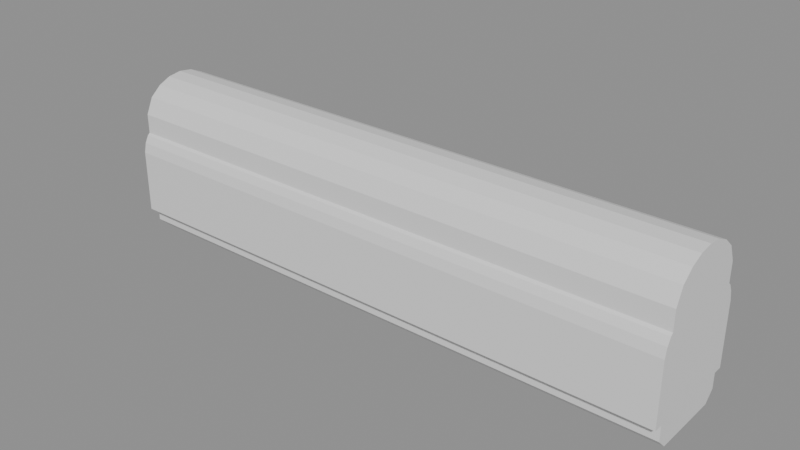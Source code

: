 # Source: blend.blend  (saved by Blender 5.2.45; exported with 4.5.12 LTS)
import bpy
from mathutils import Matrix  # noqa: F401  (used for matrix-valued properties, if any)

bpy.ops.wm.read_factory_settings(use_empty=True)
scene = bpy.context.scene
scene.name = 'Scene'

# ---- materials (node trees are filled in below, after node groups)
mat_001 = bpy.data.materials.new('建築限界_色.001')
mat_001.diffuse_color = (0.12, 0.68, 0.42, 1.0)
mat_1___body = bpy.data.materials.new('1号車_body_色')
mat_1___body.diffuse_color = (0.1, 0.42, 0.8, 1.0)
mat_2___body = bpy.data.materials.new('2号車_body_色')
mat_2___body.diffuse_color = (0.1, 0.42, 0.8, 1.0)
mat_1___gauge = bpy.data.materials.new('1号車_gauge_色')
mat_1___gauge.diffuse_color = (0.96, 0.51, 0.08, 1.0)
mat_2___gauge = bpy.data.materials.new('2号車_gauge_色')
mat_2___gauge.diffuse_color = (0.96, 0.51, 0.08, 1.0)
mat_1 = bpy.data.materials.new('連接部1_機器配置限界_色')
mat_1.diffuse_color = (0.7, 0.22, 0.82, 1.0)

# ---- material node trees
mat_001.use_nodes = True; mat_001.node_tree.nodes.clear()
_N = mat_001.node_tree.nodes; _L = mat_001.node_tree.links
n0 = _N.new('ShaderNodeBsdfPrincipled'); n0.name = 'Principled BSDF'; n0.location = (-200, 100)
n0.inputs[10].default_value = 0.005
n1 = _N.new('ShaderNodeOutputMaterial'); n1.name = 'Material Output'; n1.location = (200, 100)
_L.new(n0.outputs[0], n1.inputs[0])
n1.is_active_output = True
mat_1___body.use_nodes = True; mat_1___body.node_tree.nodes.clear()
_N = mat_1___body.node_tree.nodes; _L = mat_1___body.node_tree.links
n0 = _N.new('ShaderNodeBsdfPrincipled'); n0.name = 'Principled BSDF'; n0.location = (-200, 100)
n0.inputs[10].default_value = 0.005
n1 = _N.new('ShaderNodeOutputMaterial'); n1.name = 'Material Output'; n1.location = (200, 100)
_L.new(n0.outputs[0], n1.inputs[0])
n1.is_active_output = True
mat_2___body.use_nodes = True; mat_2___body.node_tree.nodes.clear()
_N = mat_2___body.node_tree.nodes; _L = mat_2___body.node_tree.links
n0 = _N.new('ShaderNodeBsdfPrincipled'); n0.name = 'Principled BSDF'; n0.location = (-200, 100)
n0.inputs[10].default_value = 0.005
n1 = _N.new('ShaderNodeOutputMaterial'); n1.name = 'Material Output'; n1.location = (200, 100)
_L.new(n0.outputs[0], n1.inputs[0])
n1.is_active_output = True
mat_1___gauge.use_nodes = True; mat_1___gauge.node_tree.nodes.clear()
_N = mat_1___gauge.node_tree.nodes; _L = mat_1___gauge.node_tree.links
n0 = _N.new('ShaderNodeBsdfPrincipled'); n0.name = 'Principled BSDF'; n0.location = (-200, 100)
n0.inputs[10].default_value = 0.005
n1 = _N.new('ShaderNodeOutputMaterial'); n1.name = 'Material Output'; n1.location = (200, 100)
_L.new(n0.outputs[0], n1.inputs[0])
n1.is_active_output = True
mat_2___gauge.use_nodes = True; mat_2___gauge.node_tree.nodes.clear()
_N = mat_2___gauge.node_tree.nodes; _L = mat_2___gauge.node_tree.links
n0 = _N.new('ShaderNodeBsdfPrincipled'); n0.name = 'Principled BSDF'; n0.location = (-200, 100)
n0.inputs[10].default_value = 0.005
n1 = _N.new('ShaderNodeOutputMaterial'); n1.name = 'Material Output'; n1.location = (200, 100)
_L.new(n0.outputs[0], n1.inputs[0])
n1.is_active_output = True
mat_1.use_nodes = True; mat_1.node_tree.nodes.clear()
_N = mat_1.node_tree.nodes; _L = mat_1.node_tree.links
n0 = _N.new('ShaderNodeBsdfPrincipled'); n0.name = 'Principled BSDF'; n0.location = (-200, 100)
n0.inputs[10].default_value = 0.005
n1 = _N.new('ShaderNodeOutputMaterial'); n1.name = 'Material Output'; n1.location = (200, 100)
_L.new(n0.outputs[0], n1.inputs[0])
n1.is_active_output = True

# ---- meshes
me_001 = bpy.data.meshes.new('建築限界.001')
me_001.from_pydata([(-10.25, 1.225, 0.025), (-10.25, 1.575, 0.375), (-10.25, 1.575, 0.92), (-10.25, 1.9, 0.92), (-10.25, 1.9, 3.156), (-10.25, 1.824, 3.5), (-10.25, 1.696, 3.75), (-10.25, 1.61, 3.823), (-10.25, 1.61, 3.91), (-10.25, 1.61, 4.515), (-10.25, 1.35, 5.091), (-10.25, 0.95, 5.429), (-10.25, 0.5, 5.629), (-10.25, 0.001, 5.699), (-10.25, -0.001, 5.699), (-10.25, -0.5, 5.629), (-10.25, -0.95, 5.429), (-10.25, -1.35, 5.091), (-10.25, -1.61, 4.515), (-10.25, -1.61, 3.91), (-10.25, -1.61, 3.823), (-10.25, -1.696, 3.75), (-10.25, -1.824, 3.5), (-10.25, -1.9, 3.156), (-10.25, -1.9, 0.92), (-10.25, -1.575, 0.92), (-10.25, -1.575, 0.375), (-10.25, -1.225, 0.025), (10.25, 1.225, 0.025), (10.25, 1.575, 0.375), (10.25, 1.575, 0.92), (10.25, 1.9, 0.92), (10.25, 1.9, 3.156), (10.25, 1.824, 3.5), (10.25, 1.696, 3.75), (10.25, 1.61, 3.823), (10.25, 1.61, 3.91), (10.25, 1.61, 4.515), (10.25, 1.35, 5.091), (10.25, 0.95, 5.429), (10.25, 0.5, 5.629), (10.25, 0.001, 5.699), (10.25, -0.001, 5.699), (10.25, -0.5, 5.629), (10.25, -0.95, 5.429), (10.25, -1.35, 5.091), (10.25, -1.61, 4.515), (10.25, -1.61, 3.91), (10.25, -1.61, 3.823), (10.25, -1.696, 3.75), (10.25, -1.824, 3.5), (10.25, -1.9, 3.156), (10.25, -1.9, 0.92), (10.25, -1.575, 0.92), (10.25, -1.575, 0.375), (10.25, -1.225, 0.025)], [], [(27, 26, 25, 24, 23, 22, 21, 20, 19, 18, 17, 16, 15, 14, 13, 12, 11, 10, 9, 8, 7, 6, 5, 4, 3, 2, 1, 0), (28, 29, 30, 31, 32, 33, 34, 35, 36, 37, 38, 39, 40, 41, 42, 43, 44, 45, 46, 47, 48, 49, 50, 51, 52, 53, 54, 55), (0, 1, 29, 28), (1, 2, 30, 29), (2, 3, 31, 30), (3, 4, 32, 31), (4, 5, 33, 32), (5, 6, 34, 33), (6, 7, 35, 34), (7, 8, 36, 35), (8, 9, 37, 36), (9, 10, 38, 37), (10, 11, 39, 38), (11, 12, 40, 39), (12, 13, 41, 40), (13, 14, 42, 41), (14, 15, 43, 42), (15, 16, 44, 43), (16, 17, 45, 44), (17, 18, 46, 45), (18, 19, 47, 46), (19, 20, 48, 47), (20, 21, 49, 48), (21, 22, 50, 49), (22, 23, 51, 50), (23, 24, 52, 51), (24, 25, 53, 52), (25, 26, 54, 53), (26, 27, 55, 54), (27, 0, 28, 55)])
me_001.materials.append(mat_001)
me_001.update()
me_1___body = bpy.data.meshes.new('1号車_body')
me_1___body.from_pydata([(-7.0, 1.1, 0.1), (-7.0, 1.38, 0.4), (-7.0, 1.38, 1.2), (-7.0, 1.45, 1.2), (-7.0, 1.45, 3.45), (-7.0, 1.3, 4.0), (-7.0, 1.1, 4.15), (-7.0, 0.9, 4.2), (-7.0, 0.6, 4.3), (-7.0, -0.6, 4.3), (-7.0, -0.9, 4.2), (-7.0, -1.1, 4.15), (-7.0, -1.3, 4.0), (-7.0, -1.45, 3.45), (-7.0, -1.45, 1.2), (-7.0, -1.38, 1.2), (-7.0, -1.38, 0.4), (-7.0, -1.1, 0.1), (7.0, 1.1, 0.1), (7.0, 1.38, 0.4), (7.0, 1.38, 1.2), (7.0, 1.45, 1.2), (7.0, 1.45, 3.45), (7.0, 1.3, 4.0), (7.0, 1.1, 4.15), (7.0, 0.9, 4.2), (7.0, 0.6, 4.3), (7.0, -0.6, 4.3), (7.0, -0.9, 4.2), (7.0, -1.1, 4.15), (7.0, -1.3, 4.0), (7.0, -1.45, 3.45), (7.0, -1.45, 1.2), (7.0, -1.38, 1.2), (7.0, -1.38, 0.4), (7.0, -1.1, 0.1), (-1.0, 0.65, 4.29), (-1.0, 0.65, 4.515), (-1.0, -0.65, 4.515), (-1.0, -0.65, 4.29), (1.0, 0.65, 4.29), (1.0, 0.65, 4.515), (1.0, -0.65, 4.515), (1.0, -0.65, 4.29)], [], [(17, 16, 15, 14, 13, 12, 11, 10, 9, 8, 7, 6, 5, 4, 3, 2, 1, 0), (18, 19, 20, 21, 22, 23, 24, 25, 26, 27, 28, 29, 30, 31, 32, 33, 34, 35), (0, 1, 19, 18), (1, 2, 20, 19), (2, 3, 21, 20), (3, 4, 22, 21), (4, 5, 23, 22), (5, 6, 24, 23), (6, 7, 25, 24), (7, 8, 26, 25), (8, 9, 27, 26), (9, 10, 28, 27), (10, 11, 29, 28), (11, 12, 30, 29), (12, 13, 31, 30), (13, 14, 32, 31), (14, 15, 33, 32), (15, 16, 34, 33), (16, 17, 35, 34), (17, 0, 18, 35), (39, 38, 37, 36), (40, 41, 42, 43), (36, 37, 41, 40), (37, 38, 42, 41), (38, 39, 43, 42), (39, 36, 40, 43)])
me_1___body.materials.append(mat_1___body)
me_1___body.update()
me_2___body = bpy.data.meshes.new('2号車_body')
me_2___body.from_pydata([(-7.0, 1.1, 0.1), (-7.0, 1.38, 0.4), (-7.0, 1.38, 1.2), (-7.0, 1.45, 1.2), (-7.0, 1.45, 3.45), (-7.0, 1.3, 4.0), (-7.0, 1.1, 4.15), (-7.0, 0.9, 4.2), (-7.0, 0.6, 4.3), (-7.0, -0.6, 4.3), (-7.0, -0.9, 4.2), (-7.0, -1.1, 4.15), (-7.0, -1.3, 4.0), (-7.0, -1.45, 3.45), (-7.0, -1.45, 1.2), (-7.0, -1.38, 1.2), (-7.0, -1.38, 0.4), (-7.0, -1.1, 0.1), (7.0, 1.1, 0.1), (7.0, 1.38, 0.4), (7.0, 1.38, 1.2), (7.0, 1.45, 1.2), (7.0, 1.45, 3.45), (7.0, 1.3, 4.0), (7.0, 1.1, 4.15), (7.0, 0.9, 4.2), (7.0, 0.6, 4.3), (7.0, -0.6, 4.3), (7.0, -0.9, 4.2), (7.0, -1.1, 4.15), (7.0, -1.3, 4.0), (7.0, -1.45, 3.45), (7.0, -1.45, 1.2), (7.0, -1.38, 1.2), (7.0, -1.38, 0.4), (7.0, -1.1, 0.1), (-1.0, 0.65, 4.29), (-1.0, 0.65, 4.515), (-1.0, -0.65, 4.515), (-1.0, -0.65, 4.29), (1.0, 0.65, 4.29), (1.0, 0.65, 4.515), (1.0, -0.65, 4.515), (1.0, -0.65, 4.29)], [], [(17, 16, 15, 14, 13, 12, 11, 10, 9, 8, 7, 6, 5, 4, 3, 2, 1, 0), (18, 19, 20, 21, 22, 23, 24, 25, 26, 27, 28, 29, 30, 31, 32, 33, 34, 35), (0, 1, 19, 18), (1, 2, 20, 19), (2, 3, 21, 20), (3, 4, 22, 21), (4, 5, 23, 22), (5, 6, 24, 23), (6, 7, 25, 24), (7, 8, 26, 25), (8, 9, 27, 26), (9, 10, 28, 27), (10, 11, 29, 28), (11, 12, 30, 29), (12, 13, 31, 30), (13, 14, 32, 31), (14, 15, 33, 32), (15, 16, 34, 33), (16, 17, 35, 34), (17, 0, 18, 35), (39, 38, 37, 36), (40, 41, 42, 43), (36, 37, 41, 40), (37, 38, 42, 41), (38, 39, 43, 42), (39, 36, 40, 43)])
me_2___body.materials.append(mat_2___body)
me_2___body.update()
me_1___gauge = bpy.data.meshes.new('1号車_gauge')
me_1___gauge.from_pydata([(-7.0, 1.145, 0.075), (-7.0, 1.425, 0.355), (-7.0, 1.425, 1.16), (-7.0, 1.5, 1.16), (-7.0, 1.5, 3.5), (-7.0, 1.35, 4.0), (-7.0, 1.2, 4.15), (-7.0, 0.95, 4.2), (-7.0, 0.95, 4.265), (-7.0, 0.7, 4.515), (-7.0, -0.7, 4.515), (-7.0, -0.95, 4.265), (-7.0, -0.95, 4.2), (-7.0, -1.2, 4.15), (-7.0, -1.35, 4.0), (-7.0, -1.5, 3.5), (-7.0, -1.5, 1.16), (-7.0, -1.425, 1.16), (-7.0, -1.425, 0.355), (-7.0, -1.145, 0.075), (7.0, 1.145, 0.075), (7.0, 1.425, 0.355), (7.0, 1.425, 1.16), (7.0, 1.5, 1.16), (7.0, 1.5, 3.5), (7.0, 1.35, 4.0), (7.0, 1.2, 4.15), (7.0, 0.95, 4.2), (7.0, 0.95, 4.265), (7.0, 0.7, 4.515), (7.0, -0.7, 4.515), (7.0, -0.95, 4.265), (7.0, -0.95, 4.2), (7.0, -1.2, 4.15), (7.0, -1.35, 4.0), (7.0, -1.5, 3.5), (7.0, -1.5, 1.16), (7.0, -1.425, 1.16), (7.0, -1.425, 0.355), (7.0, -1.145, 0.075)], [], [(19, 18, 17, 16, 15, 14, 13, 12, 11, 10, 9, 8, 7, 6, 5, 4, 3, 2, 1, 0), (20, 21, 22, 23, 24, 25, 26, 27, 28, 29, 30, 31, 32, 33, 34, 35, 36, 37, 38, 39), (0, 1, 21, 20), (1, 2, 22, 21), (2, 3, 23, 22), (3, 4, 24, 23), (4, 5, 25, 24), (5, 6, 26, 25), (6, 7, 27, 26), (7, 8, 28, 27), (8, 9, 29, 28), (9, 10, 30, 29), (10, 11, 31, 30), (11, 12, 32, 31), (12, 13, 33, 32), (13, 14, 34, 33), (14, 15, 35, 34), (15, 16, 36, 35), (16, 17, 37, 36), (17, 18, 38, 37), (18, 19, 39, 38), (19, 0, 20, 39)])
me_1___gauge.materials.append(mat_1___gauge)
me_1___gauge.update()
me_2___gauge = bpy.data.meshes.new('2号車_gauge')
me_2___gauge.from_pydata([(-7.0, 1.145, 0.075), (-7.0, 1.425, 0.355), (-7.0, 1.425, 1.16), (-7.0, 1.5, 1.16), (-7.0, 1.5, 3.5), (-7.0, 1.35, 4.0), (-7.0, 1.2, 4.15), (-7.0, 0.95, 4.2), (-7.0, 0.95, 4.265), (-7.0, 0.7, 4.515), (-7.0, -0.7, 4.515), (-7.0, -0.95, 4.265), (-7.0, -0.95, 4.2), (-7.0, -1.2, 4.15), (-7.0, -1.35, 4.0), (-7.0, -1.5, 3.5), (-7.0, -1.5, 1.16), (-7.0, -1.425, 1.16), (-7.0, -1.425, 0.355), (-7.0, -1.145, 0.075), (7.0, 1.145, 0.075), (7.0, 1.425, 0.355), (7.0, 1.425, 1.16), (7.0, 1.5, 1.16), (7.0, 1.5, 3.5), (7.0, 1.35, 4.0), (7.0, 1.2, 4.15), (7.0, 0.95, 4.2), (7.0, 0.95, 4.265), (7.0, 0.7, 4.515), (7.0, -0.7, 4.515), (7.0, -0.95, 4.265), (7.0, -0.95, 4.2), (7.0, -1.2, 4.15), (7.0, -1.35, 4.0), (7.0, -1.5, 3.5), (7.0, -1.5, 1.16), (7.0, -1.425, 1.16), (7.0, -1.425, 0.355), (7.0, -1.145, 0.075)], [], [(19, 18, 17, 16, 15, 14, 13, 12, 11, 10, 9, 8, 7, 6, 5, 4, 3, 2, 1, 0), (20, 21, 22, 23, 24, 25, 26, 27, 28, 29, 30, 31, 32, 33, 34, 35, 36, 37, 38, 39), (0, 1, 21, 20), (1, 2, 22, 21), (2, 3, 23, 22), (3, 4, 24, 23), (4, 5, 25, 24), (5, 6, 26, 25), (6, 7, 27, 26), (7, 8, 28, 27), (8, 9, 29, 28), (9, 10, 30, 29), (10, 11, 31, 30), (11, 12, 32, 31), (12, 13, 33, 32), (13, 14, 34, 33), (14, 15, 35, 34), (15, 16, 36, 35), (16, 17, 37, 36), (17, 18, 38, 37), (18, 19, 39, 38), (19, 0, 20, 39)])
me_2___gauge.materials.append(mat_2___gauge)
me_2___gauge.update()
me_1 = bpy.data.meshes.new('連接部1_機器配置限界')
me_1.from_pydata([(0.49, 0.0, 1.0), (0.49, 1.788e-07, 4.515), (0.4374, -0.7, 4.515), (0.4185, -0.95, 4.265), (0.4185, -0.95, 4.2), (0.3997, -1.2, 4.15), (0.3885, -1.35, 4.0), (0.3772, -1.5, 3.5), (0.3772, -1.5, 1.16), (-0.3828, 1.425, 1.0), (-0.3828, 1.425, 1.16), (-0.3772, 1.5, 1.16), (-0.3772, 1.5, 3.5), (-0.3885, 1.35, 4.0), (-0.3997, 1.2, 4.15), (-0.4185, 0.95, 4.2), (-0.4185, 0.95, 4.265), (-0.4374, 0.7, 4.515), (0.3828, 1.425, 1.0), (0.3828, 1.425, 1.16), (0.3772, 1.5, 1.16), (0.3772, 1.5, 3.5), (0.3885, 1.35, 4.0), (0.3997, 1.2, 4.15), (0.4185, 0.95, 4.2), (0.4185, 0.95, 4.265), (0.4374, 0.7, 4.515), (-0.49, 0.0, 1.0), (-0.49, 1.788e-07, 4.515), (-0.4374, -0.7, 4.515), (-0.4185, -0.95, 4.265), (-0.4185, -0.95, 4.2), (-0.3997, -1.2, 4.15), (-0.3885, -1.35, 4.0), (-0.3772, -1.5, 3.5), (-0.3772, -1.5, 1.16), (-0.3828, -1.425, 1.16), (-0.3828, -1.425, 1.0), (0.3828, -1.425, 1.16), (0.3828, -1.425, 1.0)], [], [(9, 10, 19, 18), (37, 36, 35, 34, 33, 32, 31, 30, 29, 28, 27), (28, 29, 2, 1, 26, 17), (16, 17, 26, 25), (15, 16, 25, 24), (14, 15, 24, 23), (13, 14, 23, 22), (12, 13, 22, 21), (11, 12, 21, 20), (10, 11, 20, 19), (9, 27, 28, 17, 16, 15, 14, 13, 12, 11, 10), (35, 36, 38, 8), (34, 35, 8, 7), (33, 34, 7, 6), (32, 33, 6, 5), (31, 32, 5, 4), (30, 31, 4, 3), (29, 30, 3, 2), (7, 8, 38, 39, 0, 1, 2, 3, 4, 5, 6), (37, 27, 9, 18, 0, 39), (36, 37, 39, 38), (19, 20, 21, 22, 23, 24, 25, 26, 1, 0, 18)])
me_1.materials.append(mat_1)
me_1.update()

# ---- objects
ob_x = bpy.data.objects.new('建築限界', me_001)
ob_1___body = bpy.data.objects.new('1号車_body', me_1___body)
ob_2___body = bpy.data.objects.new('2号車_body', me_2___body)
ob_1___gauge = bpy.data.objects.new('1号車_gauge', me_1___gauge)
ob_2___gauge = bpy.data.objects.new('2号車_gauge', me_2___gauge)
ob_1 = bpy.data.objects.new('連接部1_機器配置限界', me_1)

# ---- transforms, parenting, visibility, modifiers, constraints
ob_x.location = (0.0, 0.0, 0.0)
ob_x.color = (0.12, 0.68, 0.42, 1.0)
ob_x.display_type = 'WIRE'
ob_x.show_in_front = True
ob_1___body.location = (0.0, 0.0, 0.0)
ob_1___body.color = (0.1, 0.42, 0.8, 1.0)
ob_2___body.location = (0.0, 0.0, 0.0)
ob_2___body.color = (0.1, 0.42, 0.8, 1.0)
ob_1___gauge.location = (0.0, 0.0, 0.0)
ob_1___gauge.color = (0.96, 0.51, 0.08, 1.0)
ob_1___gauge.display_type = 'WIRE'
ob_1___gauge.show_in_front = True
ob_2___gauge.location = (0.0, 0.0, 0.0)
ob_2___gauge.color = (0.96, 0.51, 0.08, 1.0)
ob_2___gauge.display_type = 'WIRE'
ob_2___gauge.show_in_front = True
ob_1.location = (0.0, 0.0, 0.0)
ob_1.color = (0.7, 0.22, 0.82, 1.0)

# ---- collection membership
scene.collection.objects.link(ob_x)
scene.collection.objects.link(ob_1___body)
scene.collection.objects.link(ob_2___body)
scene.collection.objects.link(ob_1___gauge)
scene.collection.objects.link(ob_2___gauge)
scene.collection.objects.link(ob_1)

# ---- scene / render settings (as saved in the file)
scene.frame_start = 1; scene.frame_end = 250; scene.frame_set(1)
scene.render.engine = 'BLENDER_EEVEE_NEXT'
scene.render.bake_bias = 0.0
scene.render.bake_samples = 0
scene.render.compositor_device = 'GPU'
scene.eevee.use_volume_custom_range = False
scene.eevee.fast_gi_thickness_near = 0.1
scene.eevee.fast_gi_thickness_far = 0.0
scene.eevee.ray_tracing_options.screen_trace_thickness = 0.1
bpy.context.view_layer.update()

# ---- added for rendering (the .blend has no active camera and no usable light): camera, sun + grey world if the file has none
cam_auto = bpy.data.cameras.new('AutoCamera')
cam_auto.lens = 50.0
cam_auto.sensor_width = 36.0
cam_auto.clip_end = 1000.0
ob_auto_camera = bpy.data.objects.new('AutoCamera', cam_auto)
scene.collection.objects.link(ob_auto_camera)
ob_auto_camera.location = (20.0714, -24.0857, 18.9191)
ob_auto_camera.rotation_euler = (1.09748, -7.21219e-08, 0.694738)
scene.camera = ob_auto_camera
light_auto_sun = bpy.data.lights.new('AutoSun', 'SUN')
light_auto_sun.energy = 3.0
light_auto_sun.angle = 0.0523599
ob_auto_sun = bpy.data.objects.new('AutoSun', light_auto_sun)
scene.collection.objects.link(ob_auto_sun)
ob_auto_sun.rotation_euler = (0.872665, 0.174533, 0.523599)
if scene.world is None:
    world_auto = bpy.data.worlds.new('AutoWorld')
    world_auto.color = (0.3, 0.3, 0.3)
    scene.world = world_auto
bpy.context.view_layer.update()
